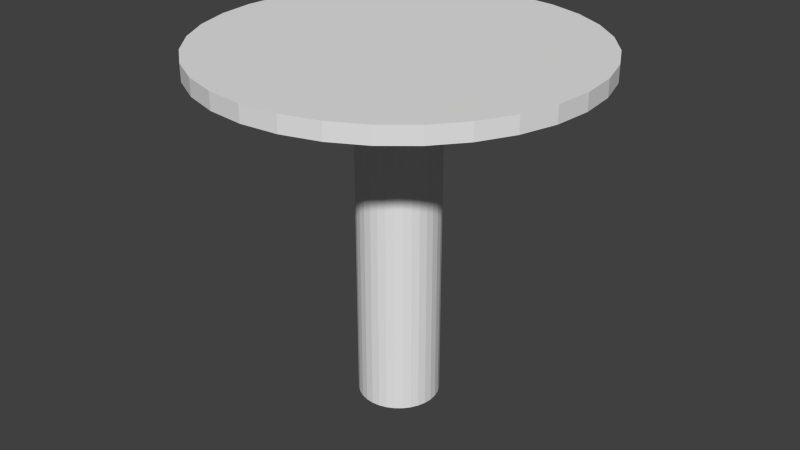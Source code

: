 # Source: RedFlower.blend  (saved by Blender 2.76.0; exported with 4.5.12 LTS)
import bpy
from mathutils import Matrix  # noqa: F401  (used for matrix-valued properties, if any)

bpy.ops.wm.read_factory_settings(use_empty=True)
scene = bpy.context.scene
scene.name = 'Scene'

# ---- collections
col_collection_1 = bpy.data.collections.new('Collection 1'); scene.collection.children.link(col_collection_1)

# ---- world
world_world = bpy.data.worlds.new('World'); scene.world = world_world
world_world.color = (0.05088, 0.05088, 0.05088)
world_world.use_sun_shadow = False
world_world.sun_shadow_jitter_overblur = 0.0
world_world.cycles.sampling_method = 'MANUAL'
world_world.cycles.sample_map_resolution = 256

# ---- meshes
me_cylinder_002 = bpy.data.meshes.new('Cylinder.002')
me_cylinder_002.from_pydata([(0.0, 0.23, -0.01), (0.0, 0.23, 0.01), (0.04487, 0.2256, -0.01), (0.04487, 0.2256, 0.01), (0.08802, 0.2125, -0.01), (0.08802, 0.2125, 0.01), (0.1278, 0.1912, -0.01), (0.1278, 0.1912, 0.01), (0.1626, 0.1626, -0.01), (0.1626, 0.1626, 0.01), (0.1912, 0.1278, -0.01), (0.1912, 0.1278, 0.01), (0.2125, 0.08802, -0.01), (0.2125, 0.08802, 0.01), (0.2256, 0.04487, -0.01), (0.2256, 0.04487, 0.01), (0.23, 1.736e-08, -0.01), (0.23, 1.736e-08, 0.01), (0.2256, -0.04487, -0.01), (0.2256, -0.04487, 0.01), (0.2125, -0.08802, -0.01), (0.2125, -0.08802, 0.01), (0.1912, -0.1278, -0.01), (0.1912, -0.1278, 0.01), (0.1626, -0.1626, -0.01), (0.1626, -0.1626, 0.01), (0.1278, -0.1912, -0.01), (0.1278, -0.1912, 0.01), (0.08802, -0.2125, -0.01), (0.08802, -0.2125, 0.01), (0.04487, -0.2256, -0.01), (0.04487, -0.2256, 0.01), (-7.494e-08, -0.23, -0.01), (-7.494e-08, -0.23, 0.01), (-0.04487, -0.2256, -0.01), (-0.04487, -0.2256, 0.01), (-0.08802, -0.2125, -0.01), (-0.08802, -0.2125, 0.01), (-0.1278, -0.1912, -0.01), (-0.1278, -0.1912, 0.01), (-0.1626, -0.1626, -0.01), (-0.1626, -0.1626, 0.01), (-0.1912, -0.1278, -0.01), (-0.1912, -0.1278, 0.01), (-0.2125, -0.08802, -0.01), (-0.2125, -0.08802, 0.01), (-0.2256, -0.04487, -0.01), (-0.2256, -0.04487, 0.01), (-0.23, 2.221e-07, -0.01), (-0.23, 2.221e-07, 0.01), (-0.2256, 0.04487, -0.01), (-0.2256, 0.04487, 0.01), (-0.2125, 0.08802, -0.01), (-0.2125, 0.08802, 0.01), (-0.1912, 0.1278, -0.01), (-0.1912, 0.1278, 0.01), (-0.1626, 0.1626, -0.01), (-0.1626, 0.1626, 0.01), (-0.1278, 0.1912, -0.01), (-0.1278, 0.1912, 0.01), (-0.08802, 0.2125, -0.01), (-0.08802, 0.2125, 0.01), (-0.04487, 0.2256, -0.01), (-0.04487, 0.2256, 0.01)], [], [(0, 1, 3, 2), (2, 3, 5, 4), (4, 5, 7, 6), (6, 7, 9, 8), (8, 9, 11, 10), (10, 11, 13, 12), (12, 13, 15, 14), (14, 15, 17, 16), (16, 17, 19, 18), (18, 19, 21, 20), (20, 21, 23, 22), (22, 23, 25, 24), (24, 25, 27, 26), (26, 27, 29, 28), (28, 29, 31, 30), (30, 31, 33, 32), (32, 33, 35, 34), (34, 35, 37, 36), (36, 37, 39, 38), (38, 39, 41, 40), (40, 41, 43, 42), (42, 43, 45, 44), (44, 45, 47, 46), (46, 47, 49, 48), (48, 49, 51, 50), (50, 51, 53, 52), (52, 53, 55, 54), (54, 55, 57, 56), (56, 57, 59, 58), (58, 59, 61, 60), (3, 1, 63, 61, 59, 57, 55, 53, 51, 49, 47, 45, 43, 41, 39, 37, 35, 33, 31, 29, 27, 25, 23, 21, 19, 17, 15, 13, 11, 9, 7, 5), (62, 63, 1, 0), (60, 61, 63, 62), (0, 2, 4, 6, 8, 10, 12, 14, 16, 18, 20, 22, 24, 26, 28, 30, 32, 34, 36, 38, 40, 42, 44, 46, 48, 50, 52, 54, 56, 58, 60, 62)])
_uv = me_cylinder_002.uv_layers.new(name='UVMap')
_uv.uv.foreach_set('vector', [0.0, 0.0, 1.0, 0.0, 1.0, 1.0, 0.0, 1.0, 0.0, 0.0, 1.0, 0.0, 1.0, 1.0, 0.0, 1.0, 0.0, 0.0, 1.0, 0.0, 1.0, 1.0, 0.0, 1.0, 0.0, 0.0, 1.0, 0.0, 1.0, 1.0, 0.0, 1.0, 0.0, 0.0, 1.0, 0.0, 1.0, 1.0, 0.0, 1.0, 0.0, 0.0, 1.0, 0.0, 1.0, 1.0, 0.0, 1.0, 0.0, 0.0, 1.0, 0.0, 1.0, 1.0, 0.0, 1.0, 0.0, 0.0, 1.0, 0.0, 1.0, 1.0, 0.0, 1.0, 0.0, 0.0, 1.0, 0.0, 1.0, 1.0, 0.0, 1.0, 0.0, 0.0, 1.0, 0.0, 1.0, 1.0, 0.0, 1.0, 0.0, 0.0, 1.0, 0.0, 1.0, 1.0, 0.0, 1.0, 0.0, 0.0, 1.0, 0.0, 1.0, 1.0, 0.0, 1.0, 0.0, 0.0, 1.0, 0.0, 1.0, 1.0, 0.0, 1.0, 0.0, 0.0, 1.0, 0.0, 1.0, 1.0, 0.0, 1.0, 0.0, 0.0, 1.0, 0.0, 1.0, 1.0, 0.0, 1.0, 0.0, 0.0, 1.0, 0.0, 1.0, 1.0, 0.0, 1.0, 0.0, 0.0, 1.0, 0.0, 1.0, 1.0, 0.0, 1.0, 0.0, 0.0, 1.0, 0.0, 1.0, 1.0, 0.0, 1.0, 0.0, 0.0, 1.0, 0.0, 1.0, 1.0, 0.0, 1.0, 0.0, 0.0, 1.0, 0.0, 1.0, 1.0, 0.0, 1.0, 0.0, 0.0, 1.0, 0.0, 1.0, 1.0, 0.0, 1.0, 0.0, 0.0, 1.0, 0.0, 1.0, 1.0, 0.0, 1.0, 0.0, 0.0, 1.0, 0.0, 1.0, 1.0, 0.0, 1.0, 0.0, 0.0, 1.0, 0.0, 1.0, 1.0, 0.0, 1.0, 0.0, 0.0, 1.0, 0.0, 1.0, 1.0, 0.0, 1.0, 0.0, 0.0, 1.0, 0.0, 1.0, 1.0, 0.0, 1.0, 0.0, 0.0, 1.0, 0.0, 1.0, 1.0, 0.0, 1.0, 0.0, 0.0, 1.0, 0.0, 1.0, 1.0, 0.0, 1.0, 0.0, 0.0, 1.0, 0.0, 1.0, 1.0, 0.0, 1.0, 0.0, 0.0, 1.0, 0.0, 1.0, 1.0, 0.0, 1.0, 0.5, 1.0, 0.5975, 0.9904, 0.6913, 0.9619, 0.7778, 0.9157, 0.8536, 0.8536, 0.9157, 0.7778, 0.9619, 0.6913, 0.9904, 0.5975, 1.0, 0.5, 0.9904, 0.4025, 0.9619, 0.3087, 0.9157, 0.2222, 0.8536, 0.1464, 0.7778, 0.08427, 0.6913, 0.03806, 0.5975, 0.009607, 0.5, 0.0, 0.4025, 0.009607, 0.3087, 0.03806, 0.2222, 0.08427, 0.1464, 0.1464, 0.08426, 0.2222, 0.03806, 0.3087, 0.009607, 0.4025, 0.0, 0.5, 0.009607, 0.5975, 0.03806, 0.6913, 0.08427, 0.7778, 0.1464, 0.8536, 0.2222, 0.9157, 0.3087, 0.9619, 0.4025, 0.9904, 0.0, 0.0, 1.0, 0.0, 1.0, 1.0, 0.0, 1.0, 0.0, 0.0, 1.0, 0.0, 1.0, 1.0, 0.0, 1.0, 0.5, 1.0, 0.5975, 0.9904, 0.6913, 0.9619, 0.7778, 0.9157, 0.8536, 0.8536, 0.9157, 0.7778, 0.9619, 0.6913, 0.9904, 0.5975, 1.0, 0.5, 0.9904, 0.4025, 0.9619, 0.3087, 0.9157, 0.2222, 0.8536, 0.1464, 0.7778, 0.08427, 0.6913, 0.03806, 0.5975, 0.009607, 0.5, 0.0, 0.4025, 0.009607, 0.3087, 0.03806, 0.2222, 0.08427, 0.1464, 0.1464, 0.08426, 0.2222, 0.03806, 0.3087, 0.009607, 0.4025, 0.0, 0.5, 0.009607, 0.5975, 0.03806, 0.6913, 0.08427, 0.7778, 0.1464, 0.8536, 0.2222, 0.9157, 0.3087, 0.9619, 0.4025, 0.9904])
me_cylinder_002.use_remesh_preserve_volume = False
me_cylinder_002.use_remesh_preserve_attributes = False
me_cylinder_002.use_mirror_vertex_groups = False
me_cylinder_002.update()
me_cylinder = bpy.data.meshes.new('Cylinder')
me_cylinder.from_pydata([(0.0, 0.07, -0.21), (0.0, 0.07, 0.21), (0.01366, 0.06865, -0.21), (0.01366, 0.06865, 0.21), (0.02679, 0.06467, -0.21), (0.02679, 0.06467, 0.21), (0.03889, 0.0582, -0.21), (0.03889, 0.0582, 0.21), (0.0495, 0.0495, -0.21), (0.0495, 0.0495, 0.21), (0.0582, 0.03889, -0.21), (0.0582, 0.03889, 0.21), (0.06467, 0.02679, -0.21), (0.06467, 0.02679, 0.21), (0.06865, 0.01366, -0.21), (0.06865, 0.01366, 0.21), (0.07, 5.285e-09, -0.21), (0.07, 5.285e-09, 0.21), (0.06865, -0.01366, -0.21), (0.06865, -0.01366, 0.21), (0.06467, -0.02679, -0.21), (0.06467, -0.02679, 0.21), (0.0582, -0.03889, -0.21), (0.0582, -0.03889, 0.21), (0.0495, -0.0495, -0.21), (0.0495, -0.0495, 0.21), (0.03889, -0.0582, -0.21), (0.03889, -0.0582, 0.21), (0.02679, -0.06467, -0.21), (0.02679, -0.06467, 0.21), (0.01366, -0.06865, -0.21), (0.01366, -0.06865, 0.21), (-2.281e-08, -0.07, -0.21), (-2.281e-08, -0.07, 0.21), (-0.01366, -0.06865, -0.21), (-0.01366, -0.06865, 0.21), (-0.02679, -0.06467, -0.21), (-0.02679, -0.06467, 0.21), (-0.03889, -0.0582, -0.21), (-0.03889, -0.0582, 0.21), (-0.0495, -0.0495, -0.21), (-0.0495, -0.0495, 0.21), (-0.0582, -0.03889, -0.21), (-0.0582, -0.03889, 0.21), (-0.06467, -0.02679, -0.21), (-0.06467, -0.02679, 0.21), (-0.06865, -0.01366, -0.21), (-0.06865, -0.01366, 0.21), (-0.07, 6.759e-08, -0.21), (-0.07, 6.759e-08, 0.21), (-0.06865, 0.01366, -0.21), (-0.06865, 0.01366, 0.21), (-0.06467, 0.02679, -0.21), (-0.06467, 0.02679, 0.21), (-0.0582, 0.03889, -0.21), (-0.0582, 0.03889, 0.21), (-0.0495, 0.0495, -0.21), (-0.0495, 0.0495, 0.21), (-0.03889, 0.0582, -0.21), (-0.03889, 0.0582, 0.21), (-0.02679, 0.06467, -0.21), (-0.02679, 0.06467, 0.21), (-0.01366, 0.06865, -0.21), (-0.01366, 0.06865, 0.21), (0.01009, 0.02919, 0.1649)], [(33, 64)], [(0, 1, 3, 2), (2, 3, 5, 4), (4, 5, 7, 6), (6, 7, 9, 8), (8, 9, 11, 10), (10, 11, 13, 12), (12, 13, 15, 14), (14, 15, 17, 16), (16, 17, 19, 18), (18, 19, 21, 20), (20, 21, 23, 22), (22, 23, 25, 24), (24, 25, 27, 26), (26, 27, 29, 28), (28, 29, 31, 30), (30, 31, 33, 32), (32, 33, 35, 34), (34, 35, 37, 36), (36, 37, 39, 38), (38, 39, 41, 40), (40, 41, 43, 42), (42, 43, 45, 44), (44, 45, 47, 46), (46, 47, 49, 48), (48, 49, 51, 50), (50, 51, 53, 52), (52, 53, 55, 54), (54, 55, 57, 56), (56, 57, 59, 58), (58, 59, 61, 60), (3, 1, 63, 61, 59, 57, 55, 53, 51, 49, 47, 45, 43, 41, 39, 37, 35, 33, 31, 29, 27, 25, 23, 21, 19, 17, 15, 13, 11, 9, 7, 5), (62, 63, 1, 0), (60, 61, 63, 62), (0, 2, 4, 6, 8, 10, 12, 14, 16, 18, 20, 22, 24, 26, 28, 30, 32, 34, 36, 38, 40, 42, 44, 46, 48, 50, 52, 54, 56, 58, 60, 62)])
_uv = me_cylinder.uv_layers.new(name='UVMap')
_uv.uv.foreach_set('vector', [0.2915, 3.548e-08, 0.2915, 1.0, 0.2662, 1.0, 0.2662, 0.0, 0.2662, 0.0, 0.2662, 1.0, 0.2425, 1.0, 0.2425, 3.548e-08, 0.2425, 3.548e-08, 0.2425, 1.0, 0.2211, 1.0, 0.2211, 0.0, 0.2211, 0.0, 0.2211, 1.0, 0.2029, 1.0, 0.2029, 3.548e-08, 0.2029, 7.096e-08, 0.2029, 1.0, 0.1847, 1.0, 0.1847, 3.548e-08, 0.1847, 3.548e-08, 0.1847, 1.0, 0.1633, 1.0, 0.1633, 3.548e-08, 0.1633, 3.548e-08, 0.1633, 1.0, 0.1395, 1.0, 0.1395, 0.0, 0.1395, 0.0, 0.1395, 1.0, 0.1143, 1.0, 0.1143, 3.548e-08, 0.1143, 3.548e-08, 0.1143, 1.0, 0.08858, 1.0, 0.08858, 3.548e-08, 0.08858, 3.548e-08, 0.08858, 1.0, 0.06335, 1.0, 0.06335, 3.548e-08, 0.06335, 3.548e-08, 0.06335, 1.0, 0.03958, 1.0, 0.03958, 0.0, 0.03958, 0.0, 0.03958, 1.0, 0.01819, 1.0, 0.01819, 3.548e-08, 0.01819, 3.548e-08, 0.01819, 1.0, 4.19e-08, 1.0, 0.0, 0.0, 0.4058, 1.0, 0.4058, 0.0, 0.4272, 0.0, 0.4272, 1.0, 0.4272, 1.0, 0.4272, 0.0, 0.4509, 3.548e-08, 0.4509, 1.0, 0.4509, 1.0, 0.4509, 3.548e-08, 0.4762, 7.096e-08, 0.4762, 1.0, 0.4762, 1.0, 0.4762, 7.096e-08, 0.5019, 0.0, 0.5019, 1.0, 0.5019, 1.0, 0.5019, 0.0, 0.5271, 0.0, 0.5271, 1.0, 0.5271, 1.0, 0.5271, 0.0, 0.5509, 7.096e-08, 0.5509, 1.0, 0.5509, 1.0, 0.5509, 7.096e-08, 0.5723, 3.548e-08, 0.5723, 1.0, 0.7388, 0.0, 0.7388, 1.0, 0.7174, 1.0, 0.7174, 0.0, 0.7174, 0.0, 0.7174, 1.0, 0.6936, 1.0, 0.6936, 0.0, 0.6936, 0.0, 0.6936, 1.0, 0.6684, 1.0, 0.6684, 0.0, 0.6684, 0.0, 0.6684, 1.0, 0.6427, 1.0, 0.6427, 0.0, 0.6427, 0.0, 0.6427, 1.0, 0.6174, 1.0, 0.6174, 7.096e-08, 0.6174, 7.096e-08, 0.6174, 1.0, 0.5937, 1.0, 0.5937, 3.548e-08, 0.5937, 3.548e-08, 0.5937, 1.0, 0.5723, 1.0, 0.5723, 0.0, 0.4058, 3.548e-08, 0.4058, 1.0, 0.3876, 1.0, 0.3876, 0.0, 0.3876, 0.0, 0.3876, 1.0, 0.3662, 1.0, 0.3662, 3.548e-08, 0.3662, 3.548e-08, 0.3662, 1.0, 0.3424, 1.0, 0.3424, 3.548e-08, 0.9527, 0.03703, 0.9708, 0.06013, 0.9851, 0.0873, 0.995, 0.1175, 1.0, 0.1495, 1.0, 0.1822, 0.995, 0.2142, 0.9851, 0.2444, 0.9708, 0.2716, 0.9527, 0.2947, 0.9313, 0.3129, 0.9075, 0.3254, 0.8823, 0.3317, 0.8565, 0.3317, 0.8313, 0.3254, 0.8075, 0.3129, 0.7861, 0.2947, 0.768, 0.2716, 0.7537, 0.2444, 0.7438, 0.2142, 0.7388, 0.1822, 0.7388, 0.1495, 0.7438, 0.1175, 0.7537, 0.0873, 0.768, 0.06013, 0.7861, 0.03703, 0.8075, 0.01888, 0.8313, 0.006374, 0.8565, 0.0, 0.8823, 5.322e-08, 0.9075, 0.006374, 0.9313, 0.01888, 0.3172, 0.0, 0.3172, 1.0, 0.2915, 1.0, 0.2915, 3.548e-08, 0.3424, 3.548e-08, 0.3424, 1.0, 0.3172, 1.0, 0.3172, 0.0, 0.768, 0.6033, 0.7537, 0.5762, 0.7438, 0.546, 0.7388, 0.5139, 0.7388, 0.4813, 0.7438, 0.4492, 0.7537, 0.419, 0.768, 0.3919, 0.7861, 0.3688, 0.8075, 0.3506, 0.8313, 0.3381, 0.8565, 0.3317, 0.8823, 0.3317, 0.9075, 0.3381, 0.9313, 0.3506, 0.9527, 0.3688, 0.9708, 0.3919, 0.9851, 0.419, 0.995, 0.4492, 1.0, 0.4813, 1.0, 0.5139, 0.995, 0.546, 0.9851, 0.5762, 0.9708, 0.6033, 0.9527, 0.6264, 0.9313, 0.6446, 0.9075, 0.6571, 0.8823, 0.6635, 0.8565, 0.6635, 0.8313, 0.6571, 0.8075, 0.6446, 0.7861, 0.6264])
me_cylinder.use_remesh_preserve_volume = False
me_cylinder.use_remesh_preserve_attributes = False
me_cylinder.use_mirror_vertex_groups = False
me_cylinder.update()

# ---- objects
ob_cylinder_001 = bpy.data.objects.new('Cylinder.001', me_cylinder_002)
ob_cylinder = bpy.data.objects.new('Cylinder', me_cylinder)

# ---- transforms, parenting, visibility, modifiers, constraints
ob_cylinder_001.location = (-0.01135, -0.002777, 0.1959)
ob_cylinder_001.lineart.crease_threshold = 0.0
ob_cylinder.location = (-0.007767, -0.009004, -0.01408)
ob_cylinder.scale = (0.7, 0.7, 1.0)
ob_cylinder.lineart.crease_threshold = 0.0

# ---- collection membership
col_collection_1.objects.link(ob_cylinder_001)
col_collection_1.objects.link(ob_cylinder)

# ---- scene / render settings (as saved in the file)
scene.frame_start = 1; scene.frame_end = 250; scene.frame_set(1)
scene.render.engine = 'BLENDER_EEVEE_NEXT'
scene.render.resolution_percentage = 50
scene.render.dither_intensity = 0.0
scene.cycles.use_denoising = False
scene.cycles.samples = 10
scene.cycles.sampling_pattern = 'TABULATED_SOBOL'
scene.cycles.light_sampling_threshold = 0.0
scene.cycles.use_adaptive_sampling = False
scene.cycles.use_light_tree = False
scene.cycles.blur_glossy = 0.0
scene.cycles.pixel_filter_type = 'GAUSSIAN'
scene.cycles.sample_clamp_indirect = 0.0
scene.view_settings.view_transform = 'Standard'
bpy.context.view_layer.update()

# ---- added for rendering (the .blend has no active camera and no usable light): camera, sun
cam_auto = bpy.data.cameras.new('AutoCamera')
cam_auto.lens = 50.0
cam_auto.sensor_width = 36.0
cam_auto.clip_end = 1000.0
ob_auto_camera = bpy.data.objects.new('AutoCamera', cam_auto)
scene.collection.objects.link(ob_auto_camera)
ob_auto_camera.location = (0.710149, -0.868574, 0.568116)
ob_auto_camera.rotation_euler = (1.09748, -7.21219e-08, 0.694738)
scene.camera = ob_auto_camera
light_auto_sun = bpy.data.lights.new('AutoSun', 'SUN')
light_auto_sun.energy = 3.0
light_auto_sun.angle = 0.0523599
ob_auto_sun = bpy.data.objects.new('AutoSun', light_auto_sun)
scene.collection.objects.link(ob_auto_sun)
ob_auto_sun.rotation_euler = (0.872665, 0.174533, 0.523599)
bpy.context.view_layer.update()
